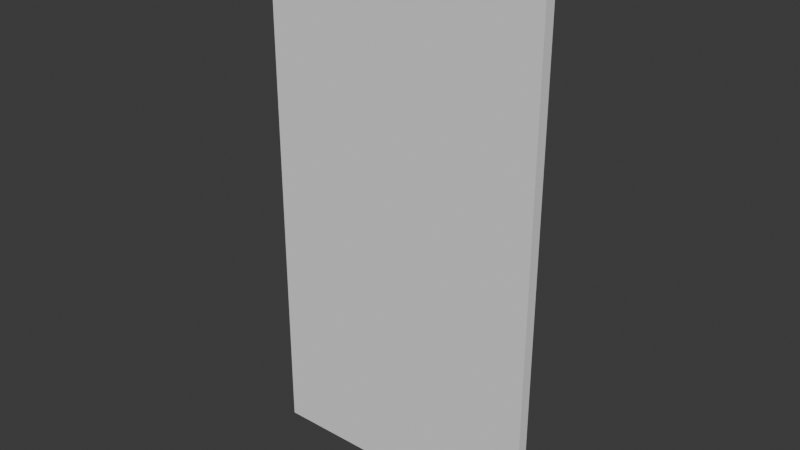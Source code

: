 # Source: FD-003_Door.blend  (saved by Blender 4.2.66; exported with 4.5.12 LTS)
import bpy
from mathutils import Matrix  # noqa: F401  (used for matrix-valued properties, if any)

bpy.ops.wm.read_factory_settings(use_empty=True)
scene = bpy.context.scene
scene.name = 'Scene'

# ---- collections
col_collection = bpy.data.collections.new('Collection'); scene.collection.children.link(col_collection)
col_collection_001 = bpy.data.collections.new('Collection.001'); scene.collection.children.link(col_collection_001)
col_export = bpy.data.collections.new('Export'); scene.collection.children.link(col_export)

# ---- world
world_world = bpy.data.worlds.new('World'); scene.world = world_world
world_world.use_nodes = True; world_world.node_tree.nodes.clear()
_N = world_world.node_tree.nodes; _L = world_world.node_tree.links
n0 = _N.new('ShaderNodeOutputWorld'); n0.name = 'World Output'; n0.location = (300, 300)
n1 = _N.new('ShaderNodeBackground'); n1.name = 'Background'; n1.location = (10, 300)
n1.inputs[0].default_value = (0.05088, 0.05088, 0.05088, 1.0)
_L.new(n1.outputs[0], n0.inputs[0])
n0.is_active_output = True
world_world.color = (0.05088, 0.05088, 0.05088)
world_world.sun_shadow_jitter_overblur = 0.0

# ---- meshes
me_cube_001 = bpy.data.meshes.new('Cube.001')
me_cube_001.from_pydata([(-2.0, 0.0, 0.0), (-2.0, 0.0, 10.35), (-2.0, 12.51, 0.0), (-2.0, 12.51, 10.35), (0.0, 0.0, 0.0), (0.0, 0.0, 10.35), (0.0, 12.51, 0.0), (0.0, 12.51, 10.35)], [], [(0, 1, 3, 2), (2, 3, 7, 6), (6, 7, 5, 4), (4, 5, 1, 0), (2, 6, 4, 0), (7, 3, 1, 5)])
_uv = me_cube_001.uv_layers.new(name='UVMap')
_uv.uv.foreach_set('vector', [0.375, 0.0, 0.625, 0.0, 0.625, 0.25, 0.375, 0.25, 0.375, 0.25, 0.625, 0.25, 0.625, 0.5, 0.375, 0.5, 0.375, 0.5, 0.625, 0.5, 0.625, 0.75, 0.375, 0.75, 0.375, 0.75, 0.625, 0.75, 0.625, 1.0, 0.375, 1.0, 0.125, 0.5, 0.375, 0.5, 0.375, 0.75, 0.125, 0.75, 0.625, 0.5, 0.875, 0.5, 0.875, 0.75, 0.625, 0.75])
me_cube_001.update()

# ---- objects
ob_fd_003_door = bpy.data.objects.new('FD-003-Door', me_cube_001)

# ---- transforms, parenting, visibility, modifiers, constraints
ob_fd_003_door.location = (2e-05, 0.0, 0.0)
ob_fd_003_door.rotation_euler = (0.0, -0.0, 1.571)
ob_fd_003_door.scale = (0.02, 0.08, 0.1836)

# ---- collection membership
col_export.objects.link(ob_fd_003_door)

# ---- scene / render settings (as saved in the file)
scene.frame_start = 1; scene.frame_end = 250; scene.frame_set(1)
scene.render.engine = 'BLENDER_EEVEE_NEXT'
bpy.context.view_layer.update()

# ---- added for rendering (the .blend has no active camera and no usable light): camera, sun
cam_auto = bpy.data.cameras.new('AutoCamera')
cam_auto.lens = 50.0
cam_auto.sensor_width = 36.0
cam_auto.clip_end = 1000.0
ob_auto_camera = bpy.data.objects.new('AutoCamera', cam_auto)
scene.collection.objects.link(ob_auto_camera)
ob_auto_camera.location = (1.48684, -2.40473, 2.53982)
ob_auto_camera.rotation_euler = (1.09748, -7.21219e-08, 0.694738)
scene.camera = ob_auto_camera
light_auto_sun = bpy.data.lights.new('AutoSun', 'SUN')
light_auto_sun.energy = 3.0
light_auto_sun.angle = 0.0523599
ob_auto_sun = bpy.data.objects.new('AutoSun', light_auto_sun)
scene.collection.objects.link(ob_auto_sun)
ob_auto_sun.rotation_euler = (0.872665, 0.174533, 0.523599)
bpy.context.view_layer.update()
